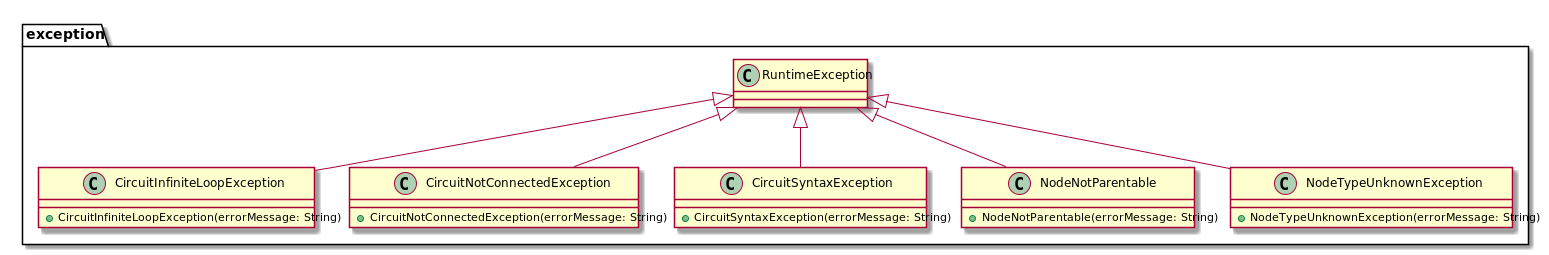

The diagram above was rendered by PlantUML. Its source (embedded in the PNG):
@startuml

package exception {
    class CircuitInfiniteLoopException extends RuntimeException {
        +CircuitInfiniteLoopException(errorMessage: String)
    }

    class CircuitNotConnectedException extends RuntimeException {
        +CircuitNotConnectedException(errorMessage: String)
    }

    class CircuitSyntaxException extends RuntimeException {
        +CircuitSyntaxException(errorMessage: String)
    }

    class NodeNotParentable extends RuntimeException {
        +NodeNotParentable(errorMessage: String)
    }

    class NodeTypeUnknownException extends RuntimeException {
        +NodeTypeUnknownException(errorMessage: String)
    }
}

@enduml